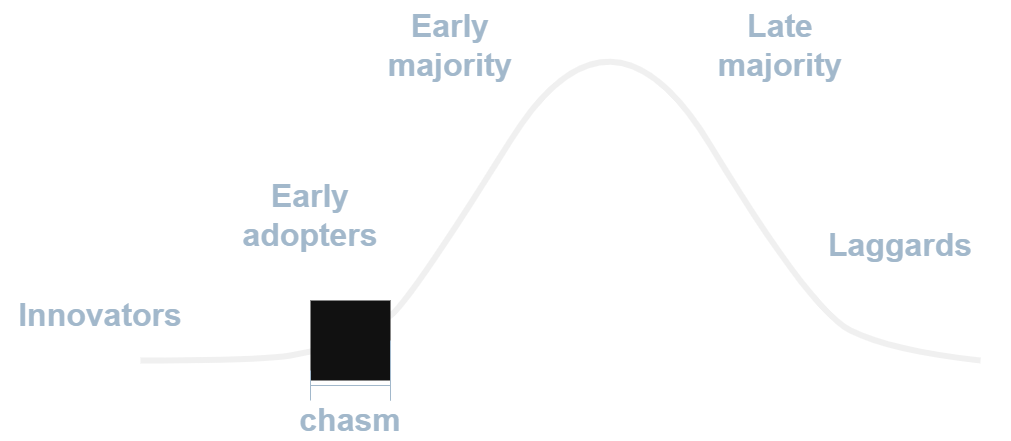

The diagram above was exported from draw.io. Its source (the exported page's mxGraphModel, read from the mxfile embedded in the PNG):
<mxGraphModel dx="350" dy="188" grid="1" gridSize="10" guides="1" tooltips="1" connect="1" arrows="1" fold="1" page="1" pageScale="1" pageWidth="1920" pageHeight="1200" math="0" shadow="0">
  <root>
    <mxCell id="0" />
    <mxCell id="1" parent="0" />
    <mxCell id="58" value="" style="endArrow=none;html=1;labelBackgroundColor=default;strokeColor=#f0f0f0;strokeWidth=6;fontFamily=Verdana;fontSize=32;fontColor=#000000;fillColor=#7494b1;shape=connector;curved=1;" parent="1" edge="1">
      <mxGeometry width="50" height="50" relative="1" as="geometry">
        <mxPoint x="460" y="670" as="sourcePoint" />
        <mxPoint x="1300" y="670" as="targetPoint" />
        <Array as="points">
          <mxPoint x="580" y="670" />
          <mxPoint x="640" y="660" />
          <mxPoint x="690" y="640" />
          <mxPoint x="730" y="610" />
          <mxPoint x="930" y="290" />
          <mxPoint x="1130" y="620" />
          <mxPoint x="1210" y="660" />
        </Array>
      </mxGeometry>
    </mxCell>
    <mxCell id="60" value="Innovators" style="text;html=1;fillColor=none;align=center;verticalAlign=middle;whiteSpace=wrap;rounded=0;fontSize=32;fontStyle=1;labelBorderColor=none;labelBackgroundColor=none;fontColor=#A2B8CB;" parent="1" vertex="1">
      <mxGeometry x="320" y="590" width="200" height="70" as="geometry" />
    </mxCell>
    <mxCell id="61" value="Early adopters" style="text;html=1;fillColor=none;align=center;verticalAlign=middle;whiteSpace=wrap;rounded=0;fontSize=32;fontStyle=1;labelBorderColor=none;fontColor=#A2B8CB;labelBackgroundColor=none;" parent="1" vertex="1">
      <mxGeometry x="520" y="490" width="220" height="70" as="geometry" />
    </mxCell>
    <mxCell id="62" value="Early majority" style="text;html=1;fillColor=none;align=center;verticalAlign=middle;whiteSpace=wrap;rounded=0;fontSize=32;fontStyle=1;labelBorderColor=none;fontColor=#A2B8CB;labelBackgroundColor=none;" parent="1" vertex="1">
      <mxGeometry x="680" y="310" width="180" height="90" as="geometry" />
    </mxCell>
    <mxCell id="63" value="Late majority" style="text;html=1;fillColor=none;align=center;verticalAlign=middle;whiteSpace=wrap;rounded=0;fontSize=32;fontStyle=1;labelBorderColor=none;fontColor=#A2B8CB;labelBackgroundColor=none;" parent="1" vertex="1">
      <mxGeometry x="1020" y="310" width="160" height="90" as="geometry" />
    </mxCell>
    <mxCell id="64" value="Laggards" style="text;html=1;fillColor=none;align=center;verticalAlign=middle;whiteSpace=wrap;rounded=0;fontSize=32;fontStyle=1;labelBorderColor=none;fontColor=#A2B8CB;labelBackgroundColor=none;" parent="1" vertex="1">
      <mxGeometry x="1110" y="520" width="220" height="70" as="geometry" />
    </mxCell>
    <mxCell id="65" value="" style="whiteSpace=wrap;html=1;aspect=fixed;fillColor=#111111;strokeColor=none;" vertex="1" parent="1">
      <mxGeometry x="630" y="610" width="80" height="80" as="geometry" />
    </mxCell>
    <mxCell id="66" value="chasm" style="text;html=1;fillColor=none;align=center;verticalAlign=middle;whiteSpace=wrap;rounded=0;fontSize=32;fontStyle=1;labelBorderColor=none;fontColor=#A2B8CB;labelBackgroundColor=none;" vertex="1" parent="1">
      <mxGeometry x="600" y="710" width="140" height="40" as="geometry" />
    </mxCell>
    <mxCell id="67" value="" style="shape=crossbar;whiteSpace=wrap;html=1;rounded=1;fillColor=none;strokeColor=#A2B8CB;" vertex="1" parent="1">
      <mxGeometry x="630" y="680" width="80" height="30" as="geometry" />
    </mxCell>
    <mxCell id="69" value="" style="endArrow=none;html=1;exitX=1;exitY=1;exitDx=0;exitDy=0;exitPerimeter=0;entryX=1;entryY=0.5;entryDx=0;entryDy=0;fontSize=12;fillColor=none;strokeColor=#A2B8CB;" edge="1" parent="1" source="67" target="65">
      <mxGeometry width="50" height="50" relative="1" as="geometry">
        <mxPoint x="720" y="700" as="sourcePoint" />
        <mxPoint x="770" y="650" as="targetPoint" />
      </mxGeometry>
    </mxCell>
  </root>
</mxGraphModel>